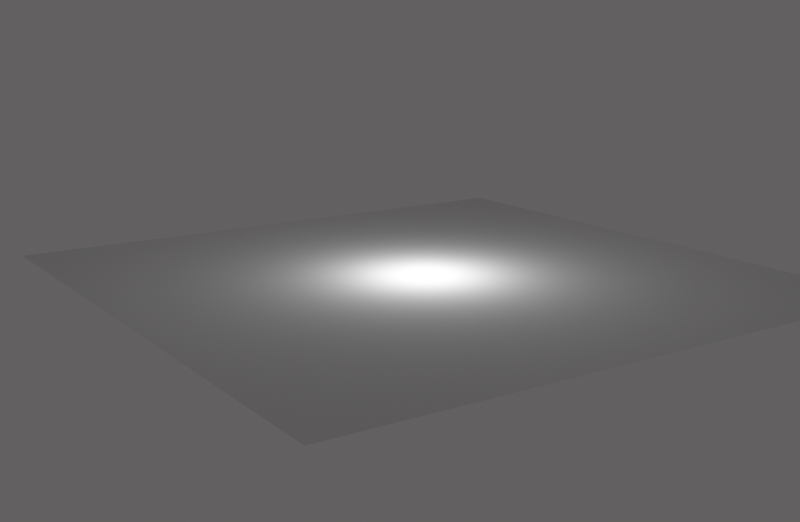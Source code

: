 # Source: game.blend  (saved by Blender 2.80.40; exported with 4.5.12 LTS)
import bpy
from mathutils import Matrix  # noqa: F401  (used for matrix-valued properties, if any)

bpy.ops.wm.read_factory_settings(use_empty=True)
scene = bpy.context.scene
scene.name = 'Scene'

# ---- collections
col_asgard = bpy.data.collections.new('Asgard'); scene.collection.children.link(col_asgard)
col_collection = bpy.data.collections.new('Collection'); scene.collection.children.link(col_collection)
col_collection.hide_render = True
col_collection.hide_viewport = True

# ---- materials (node trees are filled in below, after node groups)
mat_matfloor = bpy.data.materials.new('matFloor')
mat_matfloor.use_transparent_shadow = False
mat_matfloor.roughness = 0.25
mat_matplayerplaceholder = bpy.data.materials.new('matPlayerPlaceholder')
mat_matplayerplaceholder.use_transparent_shadow = False
mat_matplayerplaceholder.roughness = 0.25

# ---- material node trees
mat_matfloor.use_nodes = True; mat_matfloor.node_tree.nodes.clear()
_N = mat_matfloor.node_tree.nodes; _L = mat_matfloor.node_tree.links
n0 = _N.new('ShaderNodeOutputMaterial'); n0.name = 'Material Output'; n0.location = (300, 300)
n1 = _N.new('ShaderNodeTexCoord'); n1.name = 'Texture Coordinate'; n1.location = (-470, 171)
n2 = _N.new('ShaderNodeBsdfDiffuse'); n2.name = 'Diffuse BSDF'; n2.location = (36, 259)
n3 = _N.new('ShaderNodeTexChecker'); n3.name = 'Checker Texture'; n3.location = (-237, 237)
n3.inputs[1].default_value = (0.01301, 0.01557, 0.01675, 1.0)
n3.inputs[2].default_value = (0.0683, 0.08506, 0.09291, 1.0)
n3.inputs[3].default_value = 25.0
n4 = _N.new('ShaderNodeTexBrick'); n4.name = 'Brick Texture'; n4.location = (-66, 101)
n4.inputs[1].default_value = (0.01301, 0.01557, 0.01675, 1.0)
n4.inputs[2].default_value = (0.0725, 0.0904, 0.09878, 1.0)
n4.inputs[3].default_value = (0.2146, 0.2146, 0.2146, 1.0)
n4.inputs[4].default_value = 18.0
n4.inputs[5].default_value = 0.0125
n4.inputs[6].default_value = 0.7
_L.new(n1.outputs[2], n4.inputs[0])
_L.new(n2.outputs[0], n0.inputs[0])
_L.new(n1.outputs[2], n3.inputs[0])
_L.new(n3.outputs[0], n2.inputs[0])
n0.is_active_output = True
mat_matplayerplaceholder.use_nodes = True; mat_matplayerplaceholder.node_tree.nodes.clear()
_N = mat_matplayerplaceholder.node_tree.nodes; _L = mat_matplayerplaceholder.node_tree.links
n0 = _N.new('ShaderNodeOutputMaterial'); n0.name = 'Material Output'; n0.location = (300, 300)
n1 = _N.new('ShaderNodeBsdfPrincipled'); n1.name = 'Principled BSDF'; n1.location = (10, 300)
n1.distribution = 'GGX'
n1.subsurface_method = 'BURLEY'
n1.inputs[3].default_value = 1.45
n2 = _N.new('ShaderNodeTexVoronoi'); n2.name = 'Voronoi Texture'; n2.location = (-277, 244)
n2.distance = 'MINKOWSKI'
n2.inputs[2].default_value = 1.8
n3 = _N.new('ShaderNodeTexVoronoi'); n3.name = 'Voronoi Texture.001'; n3.location = (0, 0)
n3.distance = 'MINKOWSKI'
n3.feature = 'F2'
n3.inputs[2].default_value = 1.8
n4 = _N.new('ShaderNodeMath'); n4.name = 'Math'; n4.location = (0, 0)
n4.operation = 'SUBTRACT'
_L.new(n1.outputs[0], n0.inputs[0])
_L.new(n4.outputs[0], n1.inputs[0])
_L.new(n2.outputs[0], n4.inputs[1])
_L.new(n3.outputs[0], n4.inputs[0])
n0.is_active_output = True

# ---- world
world_world = bpy.data.worlds.new('World'); scene.world = world_world
world_world.use_nodes = True; world_world.node_tree.nodes.clear()
_N = world_world.node_tree.nodes; _L = world_world.node_tree.links
n0 = _N.new('ShaderNodeOutputWorld'); n0.name = 'World Output'; n0.location = (300, 300)
n1 = _N.new('ShaderNodeBackground'); n1.name = 'Background'; n1.location = (10, 300)
n1.inputs[0].default_value = (0.0985, 0.0947, 0.0947, 1.0)
_L.new(n1.outputs[0], n0.inputs[0])
n0.is_active_output = True
world_world.color = (0.05088, 0.05088, 0.05088)
world_world.use_sun_shadow = False
world_world.sun_shadow_jitter_overblur = 0.0

# ---- cameras
cam_camera = bpy.data.cameras.new('Camera')
cam_camera.clip_end = 149.7
cam_camera.ortho_scale = 7.314
cam_camera.dof.focus_distance = 0.0
cam_camera.dof.aperture_fstop = 128.0

# ---- lights
light_point = bpy.data.lights.new('Point', 'POINT')
light_point.transmission_factor = 0.0
light_point.use_custom_distance = True
light_point.cutoff_distance = 1.05
light_point.energy = 1e+04
light_point.shadow_buffer_clip_start = 0.5
light_point.shadow_soft_size = 0.1
light_point.shadow_maximum_resolution = 0.006
light_point.use_absolute_resolution = True
light_light = bpy.data.lights.new('Light', 'SUN')
light_light.transmission_factor = 0.0
light_light.cutoff_distance = 30.0
light_light.angle = 0.3562
light_light.energy = 2.08
light_light.shadow_buffer_clip_start = 1.001
light_light.shadow_soft_size = 0.18
light_light.shadow_cascade_max_distance = 1000.0

# ---- meshes
me_plane = bpy.data.meshes.new('Plane')
me_plane.from_pydata([(-1.0, -1.0, 0.0), (1.0, -1.0, 0.0), (-1.0, 1.0, 0.0), (1.0, 1.0, 0.0)], [], [(0, 1, 3, 2)])
_uv = me_plane.uv_layers.new(name='UVMap')
_uv.uv.foreach_set('vector', [0.0, 0.0, 1.0, 0.0, 1.0, 1.0, 0.0, 1.0])
me_plane.use_remesh_preserve_volume = False
me_plane.use_remesh_preserve_attributes = False
me_plane.use_mirror_vertex_groups = False
me_plane.update()
me_plane_001 = bpy.data.meshes.new('Plane.001')
me_plane_001.from_pydata([(-1.0, -1.0, 0.0), (1.0, -1.0, 0.0), (-1.0, 1.0, 0.0), (1.0, 1.0, 0.0)], [], [(0, 1, 3, 2)])
_uv = me_plane_001.uv_layers.new(name='UVMap')
_uv.uv.foreach_set('vector', [0.0, 0.0, 1.0, 0.0, 1.0, 1.0, 0.0, 1.0])
me_plane_001.materials.append(mat_matfloor)
me_plane_001.use_remesh_preserve_volume = False
me_plane_001.use_remesh_preserve_attributes = False
me_plane_001.use_mirror_vertex_groups = False
me_plane_001.update()
me_cylinder = bpy.data.meshes.new('Cylinder')
me_cylinder.from_pydata([(0.0, 1.0, -1.0), (0.0, 1.0, 1.0), (0.1951, 0.9808, -1.0), (0.1951, 0.9808, 1.0), (0.3827, 0.9239, -1.0), (0.3827, 0.9239, 1.0), (0.5556, 0.8315, -1.0), (0.5556, 0.8315, 1.0), (0.7071, 0.7071, -1.0), (0.7071, 0.7071, 1.0), (0.8315, 0.5556, -1.0), (0.8315, 0.5556, 1.0), (0.9239, 0.3827, -1.0), (0.9239, 0.3827, 1.0), (0.9808, 0.1951, -1.0), (0.9808, 0.1951, 1.0), (1.0, 7.55e-08, -1.0), (1.0, 7.55e-08, 1.0), (0.9808, -0.1951, -1.0), (0.9808, -0.1951, 1.0), (0.9239, -0.3827, -1.0), (0.9239, -0.3827, 1.0), (0.8315, -0.5556, -1.0), (0.8315, -0.5556, 1.0), (0.7071, -0.7071, -1.0), (0.7071, -0.7071, 1.0), (0.5556, -0.8315, -1.0), (0.5556, -0.8315, 1.0), (0.3827, -0.9239, -1.0), (0.3827, -0.9239, 1.0), (0.1951, -0.9808, -1.0), (0.1951, -0.9808, 1.0), (-3.258e-07, -1.0, -1.0), (-3.258e-07, -1.0, 1.0), (-0.1951, -0.9808, -1.0), (-0.1951, -0.9808, 1.0), (-0.3827, -0.9239, -1.0), (-0.3827, -0.9239, 1.0), (-0.5556, -0.8315, -1.0), (-0.5556, -0.8315, 1.0), (-0.7071, -0.7071, -1.0), (-0.7071, -0.7071, 1.0), (-0.8315, -0.5556, -1.0), (-0.8315, -0.5556, 1.0), (-0.9239, -0.3827, -1.0), (-0.9239, -0.3827, 1.0), (-0.9808, -0.1951, -1.0), (-0.9808, -0.1951, 1.0), (-1.0, 9.656e-07, -1.0), (-1.0, 9.656e-07, 1.0), (-0.9808, 0.1951, -1.0), (-0.9808, 0.1951, 1.0), (-0.9239, 0.3827, -1.0), (-0.9239, 0.3827, 1.0), (-0.8315, 0.5556, -1.0), (-0.8315, 0.5556, 1.0), (-0.7071, 0.7071, -1.0), (-0.7071, 0.7071, 1.0), (-0.5556, 0.8315, -1.0), (-0.5556, 0.8315, 1.0), (-0.3827, 0.9239, -1.0), (-0.3827, 0.9239, 1.0), (-0.1951, 0.9808, -1.0), (-0.1951, 0.9808, 1.0)], [], [(0, 1, 3, 2), (2, 3, 5, 4), (4, 5, 7, 6), (6, 7, 9, 8), (8, 9, 11, 10), (10, 11, 13, 12), (12, 13, 15, 14), (14, 15, 17, 16), (16, 17, 19, 18), (18, 19, 21, 20), (20, 21, 23, 22), (22, 23, 25, 24), (24, 25, 27, 26), (26, 27, 29, 28), (28, 29, 31, 30), (30, 31, 33, 32), (32, 33, 35, 34), (34, 35, 37, 36), (36, 37, 39, 38), (38, 39, 41, 40), (40, 41, 43, 42), (42, 43, 45, 44), (44, 45, 47, 46), (46, 47, 49, 48), (48, 49, 51, 50), (50, 51, 53, 52), (52, 53, 55, 54), (54, 55, 57, 56), (56, 57, 59, 58), (58, 59, 61, 60), (3, 1, 63, 61, 59, 57, 55, 53, 51, 49, 47, 45, 43, 41, 39, 37, 35, 33, 31, 29, 27, 25, 23, 21, 19, 17, 15, 13, 11, 9, 7, 5), (60, 61, 63, 62), (62, 63, 1, 0), (0, 2, 4, 6, 8, 10, 12, 14, 16, 18, 20, 22, 24, 26, 28, 30, 32, 34, 36, 38, 40, 42, 44, 46, 48, 50, 52, 54, 56, 58, 60, 62)])
me_cylinder.polygons.foreach_set('use_smooth', [True] * 34)
_uv = me_cylinder.uv_layers.new(name='UVMap')
_uv.uv.foreach_set('vector', [1.0, 0.5, 1.0, 1.0, 0.9688, 1.0, 0.9688, 0.5, 0.9688, 0.5, 0.9688, 1.0, 0.9375, 1.0, 0.9375, 0.5, 0.9375, 0.5, 0.9375, 1.0, 0.9062, 1.0, 0.9062, 0.5, 0.9062, 0.5, 0.9062, 1.0, 0.875, 1.0, 0.875, 0.5, 0.875, 0.5, 0.875, 1.0, 0.8438, 1.0, 0.8438, 0.5, 0.8438, 0.5, 0.8438, 1.0, 0.8125, 1.0, 0.8125, 0.5, 0.8125, 0.5, 0.8125, 1.0, 0.7812, 1.0, 0.7812, 0.5, 0.7812, 0.5, 0.7812, 1.0, 0.75, 1.0, 0.75, 0.5, 0.75, 0.5, 0.75, 1.0, 0.7188, 1.0, 0.7188, 0.5, 0.7188, 0.5, 0.7188, 1.0, 0.6875, 1.0, 0.6875, 0.5, 0.6875, 0.5, 0.6875, 1.0, 0.6562, 1.0, 0.6562, 0.5, 0.6562, 0.5, 0.6562, 1.0, 0.625, 1.0, 0.625, 0.5, 0.625, 0.5, 0.625, 1.0, 0.5938, 1.0, 0.5938, 0.5, 0.5938, 0.5, 0.5938, 1.0, 0.5625, 1.0, 0.5625, 0.5, 0.5625, 0.5, 0.5625, 1.0, 0.5312, 1.0, 0.5312, 0.5, 0.5312, 0.5, 0.5312, 1.0, 0.5, 1.0, 0.5, 0.5, 0.5, 0.5, 0.5, 1.0, 0.4688, 1.0, 0.4688, 0.5, 0.4688, 0.5, 0.4688, 1.0, 0.4375, 1.0, 0.4375, 0.5, 0.4375, 0.5, 0.4375, 1.0, 0.4062, 1.0, 0.4062, 0.5, 0.4062, 0.5, 0.4062, 1.0, 0.375, 1.0, 0.375, 0.5, 0.375, 0.5, 0.375, 1.0, 0.3438, 1.0, 0.3438, 0.5, 0.3438, 0.5, 0.3438, 1.0, 0.3125, 1.0, 0.3125, 0.5, 0.3125, 0.5, 0.3125, 1.0, 0.2812, 1.0, 0.2812, 0.5, 0.2812, 0.5, 0.2812, 1.0, 0.25, 1.0, 0.25, 0.5, 0.25, 0.5, 0.25, 1.0, 0.2188, 1.0, 0.2188, 0.5, 0.2188, 0.5, 0.2188, 1.0, 0.1875, 1.0, 0.1875, 0.5, 0.1875, 0.5, 0.1875, 1.0, 0.1562, 1.0, 0.1562, 0.5, 0.1562, 0.5, 0.1562, 1.0, 0.125, 1.0, 0.125, 0.5, 0.125, 0.5, 0.125, 1.0, 0.09375, 1.0, 0.09375, 0.5, 0.09375, 0.5, 0.09375, 1.0, 0.0625, 1.0, 0.0625, 0.5, 0.2968, 0.4854, 0.25, 0.49, 0.2032, 0.4854, 0.1582, 0.4717, 0.1167, 0.4496, 0.08029, 0.4197, 0.05045, 0.3833, 0.02827, 0.3418, 0.01461, 0.2968, 0.01, 0.25, 0.01461, 0.2032, 0.02827, 0.1582, 0.05045, 0.1167, 0.08029, 0.08029, 0.1167, 0.05045, 0.1582, 0.02827, 0.2032, 0.01461, 0.25, 0.01, 0.2968, 0.01461, 0.3418, 0.02827, 0.3833, 0.05045, 0.4197, 0.08029, 0.4496, 0.1167, 0.4717, 0.1582, 0.4854, 0.2032, 0.49, 0.25, 0.4854, 0.2968, 0.4717, 0.3418, 0.4496, 0.3833, 0.4197, 0.4197, 0.3833, 0.4496, 0.3418, 0.4717, 0.0625, 0.5, 0.0625, 1.0, 0.03125, 1.0, 0.03125, 0.5, 0.03125, 0.5, 0.03125, 1.0, 0.0, 1.0, 0.0, 0.5, 0.75, 0.49, 0.7968, 0.4854, 0.8418, 0.4717, 0.8833, 0.4496, 0.9197, 0.4197, 0.9496, 0.3833, 0.9717, 0.3418, 0.9854, 0.2968, 0.99, 0.25, 0.9854, 0.2032, 0.9717, 0.1582, 0.9496, 0.1167, 0.9197, 0.08029, 0.8833, 0.05045, 0.8418, 0.02827, 0.7968, 0.01461, 0.75, 0.01, 0.7032, 0.01461, 0.6582, 0.02827, 0.6167, 0.05045, 0.5803, 0.08029, 0.5504, 0.1167, 0.5283, 0.1582, 0.5146, 0.2032, 0.51, 0.25, 0.5146, 0.2968, 0.5283, 0.3418, 0.5504, 0.3833, 0.5803, 0.4197, 0.6167, 0.4496, 0.6582, 0.4717, 0.7032, 0.4854])
me_cylinder.materials.append(mat_matplayerplaceholder)
me_cylinder.use_remesh_preserve_volume = False
me_cylinder.use_remesh_preserve_attributes = False
me_cylinder.use_mirror_vertex_groups = False
me_cylinder.update()

# ---- objects
ob_electron = bpy.data.objects.new('Electron', light_point)
ob_plane = bpy.data.objects.new('Plane', me_plane)
ob_light = bpy.data.objects.new('Light', light_light)
ob_camera = bpy.data.objects.new('Camera', cam_camera)
ob_floor = bpy.data.objects.new('floor', me_plane_001)
ob_playerplaceholder = bpy.data.objects.new('playerPlaceholder', me_cylinder)

# ---- transforms, parenting, visibility, modifiers, constraints
ob_electron.location = (0.0, 0.0, 1.0)
ob_electron.lineart.crease_threshold = 0.0
ob_plane.location = (0.0, 0.0, 0.0)
ob_plane.scale = (25.0, 25.0, 25.0)
ob_plane.lineart.crease_threshold = 0.0
ob_light.location = (-0.0156, 0.01777, 48.53)
ob_light.lock_rotations_4d = False
ob_light.empty_display_type = 'ARROWS'
ob_light.color = (0.0, 0.0, 0.0, 0.0)
ob_light.hide_render = True
ob_light.lineart.crease_threshold = 0.0
ob_camera.location = (70.86, -50.0, 22.09)
ob_camera.rotation_euler = (1.334, 0.0007903, 0.9794)
ob_camera.lock_rotations_4d = False
ob_camera.empty_display_type = 'ARROWS'
ob_camera.color = (0.0, 0.0, 0.0, 0.0)
ob_camera.hide_render = True
ob_camera.display_type = 'WIRE'
ob_camera.lineart.crease_threshold = 0.0
ob_floor.location = (0.0, 0.0, 0.0)
ob_floor.scale = (35.0, 35.0, 35.0)
ob_floor.hide_render = True
ob_floor.lineart.crease_threshold = 0.0
ob_playerplaceholder.location = (0.0, 0.0, 1.908)
ob_playerplaceholder.scale = (1.0, 1.0, 1.659)
ob_playerplaceholder.hide_render = True
ob_playerplaceholder.lineart.crease_threshold = 0.0

# ---- collection membership
col_asgard.objects.link(ob_electron)
col_asgard.objects.link(ob_plane)
col_collection.objects.link(ob_light)
col_collection.objects.link(ob_camera)
col_collection.objects.link(ob_floor)
col_collection.objects.link(ob_playerplaceholder)

# ---- scene / render settings (as saved in the file)
scene.camera = ob_camera
scene.frame_start = 1; scene.frame_end = 250; scene.frame_set(1)
scene.render.engine = 'BLENDER_EEVEE_NEXT'
scene.render.resolution_x = 1960
scene.render.resolution_y = 1280
scene.render.resolution_percentage = 50
scene.render.motion_blur_shutter = 1.0
scene.cycles.use_denoising = False
scene.cycles.samples = 128
scene.cycles.sampling_pattern = 'TABULATED_SOBOL'
scene.cycles.use_adaptive_sampling = False
scene.cycles.use_light_tree = False
scene.view_settings.view_transform = 'Filmic'
bpy.context.view_layer.update()
